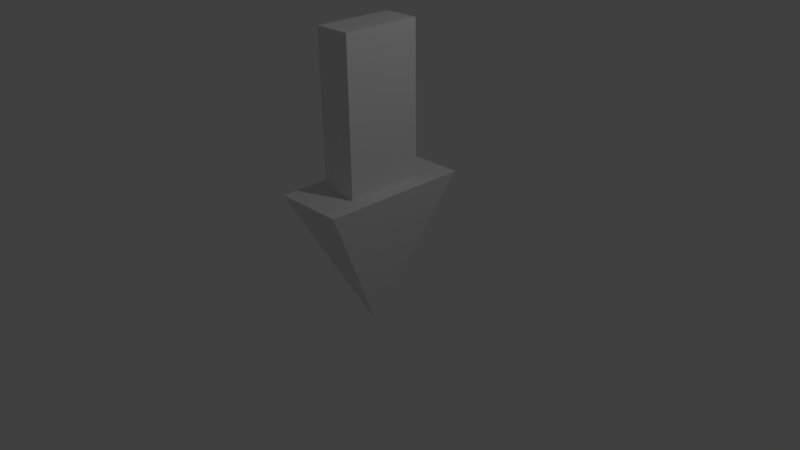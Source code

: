 # Source: Arrow.blend  (saved by Blender 2.77.0; exported with 4.5.12 LTS)
import bpy
from mathutils import Matrix  # noqa: F401  (used for matrix-valued properties, if any)

bpy.ops.wm.read_factory_settings(use_empty=True)
scene = bpy.context.scene
scene.name = 'Scene'

# ---- collections
col_collection_1 = bpy.data.collections.new('Collection 1'); scene.collection.children.link(col_collection_1)

# ---- materials (node trees are filled in below, after node groups)
mat_material = bpy.data.materials.new('Material')
mat_material.alpha_threshold = 0.0
mat_material.use_transparent_shadow = False
mat_material.roughness = 0.5
mat_material.line_color = (0.0, 0.0, 0.0, 1.0)

# ---- material node trees

# ---- world
world_world = bpy.data.worlds.new('World'); scene.world = world_world
world_world.color = (0.05088, 0.05088, 0.05088)
world_world.use_sun_shadow = False
world_world.sun_shadow_jitter_overblur = 0.0
world_world.cycles.sampling_method = 'MANUAL'

# ---- cameras
cam_camera = bpy.data.cameras.new('Camera')
cam_camera.clip_end = 100.0
cam_camera.lens = 35.0
cam_camera.sensor_width = 32.0
cam_camera.sensor_height = 18.0
cam_camera.ortho_scale = 7.314
cam_camera.dof.focus_distance = 0.0
cam_camera.dof.aperture_fstop = 128.0

# ---- lights
light_lamp = bpy.data.lights.new('Lamp', 'POINT')
light_lamp.transmission_factor = 0.0
light_lamp.cutoff_distance = 30.0
light_lamp.energy = 100.0
light_lamp.shadow_buffer_clip_start = 1.001
light_lamp.shadow_soft_size = 0.1
light_lamp.shadow_maximum_resolution = 0.006
light_lamp.use_absolute_resolution = True

# ---- meshes
me_cube = bpy.data.meshes.new('Cube')
me_cube.from_pydata([(5.96e-08, 1.192e-07, -1.0), (5.96e-08, 1.192e-07, -1.0), (1.192e-07, 1.192e-07, -1.0), (5.96e-08, 1.192e-07, -1.0), (1.0, 1.0, 1.0), (1.0, -1.0, 1.0), (-1.0, -1.0, 1.0), (-1.0, 1.0, 1.0), (0.524, 0.524, 1.0), (0.524, -0.524, 1.0), (-0.524, -0.524, 1.0), (-0.524, 0.524, 1.0), (0.524, 0.524, 3.0), (0.524, -0.524, 3.0), (-0.524, -0.524, 3.0), (-0.524, 0.524, 3.0)], [], [(0, 1, 2, 3), (6, 5, 9, 10), (0, 4, 5, 1), (1, 5, 6, 2), (2, 6, 7, 3), (4, 0, 3, 7), (9, 8, 12, 13), (5, 4, 8, 9), (7, 6, 10, 11), (4, 7, 11, 8), (12, 15, 14, 13), (11, 10, 14, 15), (8, 11, 15, 12), (10, 9, 13, 14)])
me_cube.materials.append(mat_material)
me_cube.use_remesh_preserve_volume = False
me_cube.use_remesh_preserve_attributes = False
me_cube.use_mirror_vertex_groups = False
me_cube.update()

# ---- objects
ob_cube = bpy.data.objects.new('Cube', me_cube)
ob_lamp = bpy.data.objects.new('Lamp', light_lamp)
ob_camera = bpy.data.objects.new('Camera', cam_camera)

# ---- transforms, parenting, visibility, modifiers, constraints
ob_cube.location = (0.0, 0.0, 0.0)
ob_cube.scale = (0.4702, 1.0, 1.0)
ob_cube.lock_rotations_4d = False
ob_cube.empty_display_type = 'ARROWS'
ob_cube.lineart.crease_threshold = 0.0
ob_lamp.location = (4.076, 1.005, 5.904)
ob_lamp.rotation_euler = (0.6503, 0.05522, 1.866)
ob_lamp.lock_rotations_4d = False
ob_lamp.empty_display_type = 'ARROWS'
ob_lamp.color = (0.0, 0.0, 0.0, 0.0)
ob_lamp.lineart.crease_threshold = 0.0
ob_camera.location = (7.481, -6.508, 5.344)
ob_camera.rotation_euler = (1.109, 0.01082, 0.8149)
ob_camera.lock_rotations_4d = False
ob_camera.empty_display_type = 'ARROWS'
ob_camera.color = (0.0, 0.0, 0.0, 0.0)
ob_camera.display_type = 'WIRE'
ob_camera.lineart.crease_threshold = 0.0

# ---- collection membership
col_collection_1.objects.link(ob_cube)
col_collection_1.objects.link(ob_lamp)
col_collection_1.objects.link(ob_camera)

# ---- scene / render settings (as saved in the file)
scene.camera = ob_camera
scene.frame_start = 1; scene.frame_end = 250; scene.frame_set(1)
scene.render.engine = 'BLENDER_EEVEE_NEXT'
scene.render.resolution_percentage = 50
scene.render.dither_intensity = 0.0
scene.cycles.use_denoising = False
scene.cycles.samples = 128
scene.cycles.sampling_pattern = 'TABULATED_SOBOL'
scene.cycles.light_sampling_threshold = 0.0
scene.cycles.use_adaptive_sampling = False
scene.cycles.use_light_tree = False
scene.cycles.blur_glossy = 0.0
scene.cycles.sample_clamp_indirect = 0.0
scene.view_settings.view_transform = 'Standard'
bpy.context.view_layer.update()
